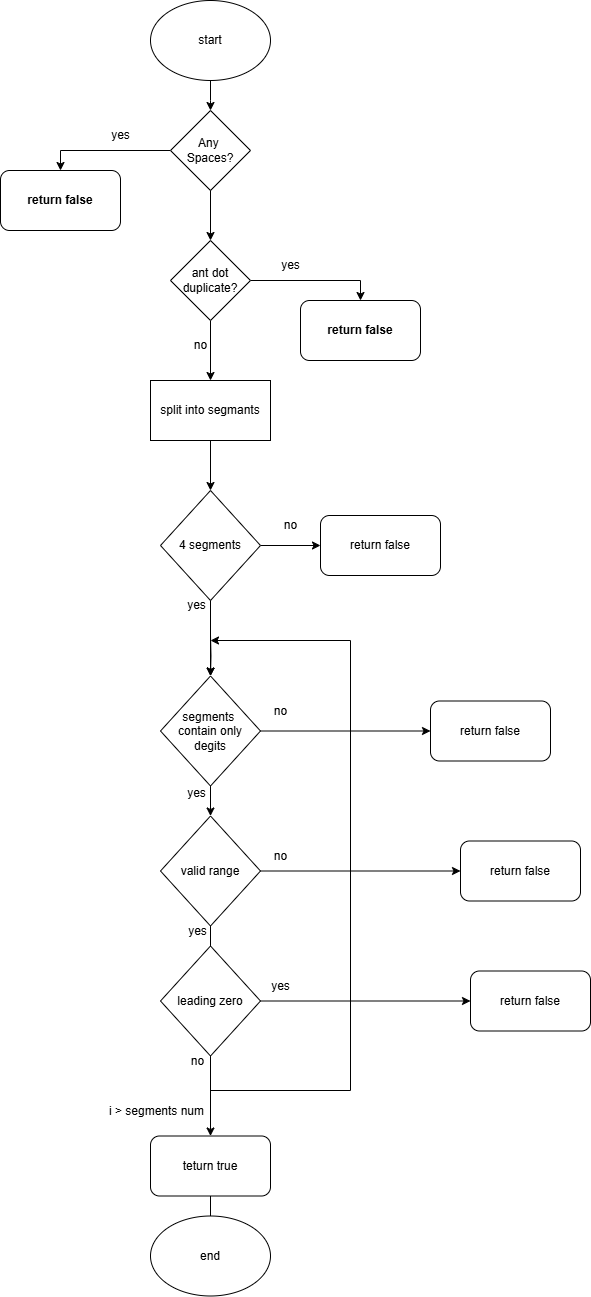

The diagram above was exported from draw.io. Its source (the exported page's mxGraphModel, read from the mxfile embedded in the PNG):
<mxGraphModel dx="1354" dy="1653" grid="1" gridSize="10" guides="1" tooltips="1" connect="1" arrows="1" fold="1" page="1" pageScale="1" pageWidth="850" pageHeight="1100" math="0" shadow="0">
  <root>
    <mxCell id="0" />
    <mxCell id="1" parent="0" />
    <mxCell id="tkl7cVcj9_UirousBmzL-3" value="" style="edgeStyle=orthogonalEdgeStyle;rounded=0;orthogonalLoop=1;jettySize=auto;html=1;" edge="1" parent="1" source="tkl7cVcj9_UirousBmzL-1">
      <mxGeometry relative="1" as="geometry">
        <mxPoint x="380" y="70" as="targetPoint" />
      </mxGeometry>
    </mxCell>
    <mxCell id="tkl7cVcj9_UirousBmzL-1" value="start" style="ellipse;whiteSpace=wrap;html=1;" vertex="1" parent="1">
      <mxGeometry x="320" y="-40" width="120" height="80" as="geometry" />
    </mxCell>
    <mxCell id="tkl7cVcj9_UirousBmzL-7" style="edgeStyle=orthogonalEdgeStyle;rounded=0;orthogonalLoop=1;jettySize=auto;html=1;entryX=0.5;entryY=0;entryDx=0;entryDy=0;" edge="1" parent="1" source="tkl7cVcj9_UirousBmzL-4" target="tkl7cVcj9_UirousBmzL-5">
      <mxGeometry relative="1" as="geometry" />
    </mxCell>
    <mxCell id="tkl7cVcj9_UirousBmzL-9" value="" style="edgeStyle=orthogonalEdgeStyle;rounded=0;orthogonalLoop=1;jettySize=auto;html=1;" edge="1" parent="1" source="tkl7cVcj9_UirousBmzL-30" target="tkl7cVcj9_UirousBmzL-8">
      <mxGeometry relative="1" as="geometry" />
    </mxCell>
    <mxCell id="tkl7cVcj9_UirousBmzL-4" value="Any&amp;nbsp;&lt;div&gt;Spaces?&lt;/div&gt;" style="rhombus;whiteSpace=wrap;html=1;" vertex="1" parent="1">
      <mxGeometry x="340" y="70" width="80" height="80" as="geometry" />
    </mxCell>
    <mxCell id="tkl7cVcj9_UirousBmzL-5" value="return false" style="rounded=1;whiteSpace=wrap;html=1;fontStyle=1" vertex="1" parent="1">
      <mxGeometry x="170" y="130" width="120" height="60" as="geometry" />
    </mxCell>
    <mxCell id="tkl7cVcj9_UirousBmzL-11" value="" style="edgeStyle=orthogonalEdgeStyle;rounded=0;orthogonalLoop=1;jettySize=auto;html=1;" edge="1" parent="1" source="tkl7cVcj9_UirousBmzL-8" target="tkl7cVcj9_UirousBmzL-10">
      <mxGeometry relative="1" as="geometry" />
    </mxCell>
    <mxCell id="tkl7cVcj9_UirousBmzL-8" value="split into segmants" style="rounded=0;whiteSpace=wrap;html=1;" vertex="1" parent="1">
      <mxGeometry x="320" y="340" width="120" height="60" as="geometry" />
    </mxCell>
    <mxCell id="tkl7cVcj9_UirousBmzL-13" value="" style="edgeStyle=orthogonalEdgeStyle;rounded=0;orthogonalLoop=1;jettySize=auto;html=1;" edge="1" parent="1" target="tkl7cVcj9_UirousBmzL-12">
      <mxGeometry relative="1" as="geometry">
        <mxPoint x="380" y="594.5" as="sourcePoint" />
      </mxGeometry>
    </mxCell>
    <mxCell id="tkl7cVcj9_UirousBmzL-15" style="edgeStyle=orthogonalEdgeStyle;rounded=0;orthogonalLoop=1;jettySize=auto;html=1;" edge="1" parent="1" source="tkl7cVcj9_UirousBmzL-10" target="tkl7cVcj9_UirousBmzL-14">
      <mxGeometry relative="1" as="geometry" />
    </mxCell>
    <mxCell id="tkl7cVcj9_UirousBmzL-10" value="4 segments" style="rhombus;whiteSpace=wrap;html=1;" vertex="1" parent="1">
      <mxGeometry x="330" y="450" width="100" height="110" as="geometry" />
    </mxCell>
    <mxCell id="tkl7cVcj9_UirousBmzL-17" value="" style="edgeStyle=orthogonalEdgeStyle;rounded=0;orthogonalLoop=1;jettySize=auto;html=1;" edge="1" parent="1" source="tkl7cVcj9_UirousBmzL-12" target="tkl7cVcj9_UirousBmzL-16">
      <mxGeometry relative="1" as="geometry" />
    </mxCell>
    <mxCell id="tkl7cVcj9_UirousBmzL-19" value="" style="edgeStyle=orthogonalEdgeStyle;rounded=0;orthogonalLoop=1;jettySize=auto;html=1;" edge="1" parent="1" source="tkl7cVcj9_UirousBmzL-12" target="tkl7cVcj9_UirousBmzL-18">
      <mxGeometry relative="1" as="geometry">
        <mxPoint x="490" y="785" as="targetPoint" />
      </mxGeometry>
    </mxCell>
    <mxCell id="tkl7cVcj9_UirousBmzL-12" value="segments&amp;nbsp;&lt;div&gt;contain only degits&lt;/div&gt;" style="rhombus;whiteSpace=wrap;html=1;" vertex="1" parent="1">
      <mxGeometry x="330" y="635.5" width="100" height="110" as="geometry" />
    </mxCell>
    <mxCell id="tkl7cVcj9_UirousBmzL-14" value="return false" style="rounded=1;whiteSpace=wrap;html=1;" vertex="1" parent="1">
      <mxGeometry x="490" y="475" width="120" height="60" as="geometry" />
    </mxCell>
    <mxCell id="tkl7cVcj9_UirousBmzL-21" value="" style="edgeStyle=orthogonalEdgeStyle;rounded=0;orthogonalLoop=1;jettySize=auto;html=1;" edge="1" parent="1" source="tkl7cVcj9_UirousBmzL-16" target="tkl7cVcj9_UirousBmzL-20">
      <mxGeometry relative="1" as="geometry">
        <mxPoint x="490" y="925" as="targetPoint" />
      </mxGeometry>
    </mxCell>
    <mxCell id="tkl7cVcj9_UirousBmzL-24" value="" style="edgeStyle=orthogonalEdgeStyle;rounded=0;orthogonalLoop=1;jettySize=auto;html=1;" edge="1" parent="1" source="tkl7cVcj9_UirousBmzL-16" target="tkl7cVcj9_UirousBmzL-23">
      <mxGeometry relative="1" as="geometry" />
    </mxCell>
    <mxCell id="tkl7cVcj9_UirousBmzL-16" value="valid range" style="rhombus;whiteSpace=wrap;html=1;" vertex="1" parent="1">
      <mxGeometry x="330" y="775.5" width="100" height="110" as="geometry" />
    </mxCell>
    <mxCell id="tkl7cVcj9_UirousBmzL-18" value="return false" style="rounded=1;whiteSpace=wrap;html=1;" vertex="1" parent="1">
      <mxGeometry x="600" y="660.5" width="120" height="60" as="geometry" />
    </mxCell>
    <mxCell id="tkl7cVcj9_UirousBmzL-20" value="return false" style="rounded=1;whiteSpace=wrap;html=1;" vertex="1" parent="1">
      <mxGeometry x="630" y="800.5" width="120" height="60" as="geometry" />
    </mxCell>
    <mxCell id="tkl7cVcj9_UirousBmzL-22" value="end" style="ellipse;whiteSpace=wrap;html=1;" vertex="1" parent="1">
      <mxGeometry x="320" y="1175.5" width="120" height="80" as="geometry" />
    </mxCell>
    <mxCell id="tkl7cVcj9_UirousBmzL-25" value="" style="edgeStyle=orthogonalEdgeStyle;rounded=0;orthogonalLoop=1;jettySize=auto;html=1;" edge="1" parent="1" source="tkl7cVcj9_UirousBmzL-23">
      <mxGeometry relative="1" as="geometry">
        <mxPoint x="380" y="1145.5" as="targetPoint" />
      </mxGeometry>
    </mxCell>
    <mxCell id="tkl7cVcj9_UirousBmzL-23" value="teturn true" style="rounded=1;whiteSpace=wrap;html=1;" vertex="1" parent="1">
      <mxGeometry x="320" y="1095.5" width="120" height="60" as="geometry" />
    </mxCell>
    <mxCell id="tkl7cVcj9_UirousBmzL-26" value="yes" style="text;html=1;align=center;verticalAlign=middle;resizable=0;points=[];autosize=1;strokeColor=none;fillColor=none;" vertex="1" parent="1">
      <mxGeometry x="270" y="80" width="40" height="30" as="geometry" />
    </mxCell>
    <mxCell id="tkl7cVcj9_UirousBmzL-27" value="no" style="text;html=1;align=center;verticalAlign=middle;resizable=0;points=[];autosize=1;strokeColor=none;fillColor=none;" vertex="1" parent="1">
      <mxGeometry x="440" y="470" width="40" height="30" as="geometry" />
    </mxCell>
    <mxCell id="tkl7cVcj9_UirousBmzL-28" value="no" style="text;html=1;align=center;verticalAlign=middle;resizable=0;points=[];autosize=1;strokeColor=none;fillColor=none;" vertex="1" parent="1">
      <mxGeometry x="430" y="655.5" width="40" height="30" as="geometry" />
    </mxCell>
    <mxCell id="tkl7cVcj9_UirousBmzL-29" value="no" style="text;html=1;align=center;verticalAlign=middle;resizable=0;points=[];autosize=1;strokeColor=none;fillColor=none;" vertex="1" parent="1">
      <mxGeometry x="430" y="800.5" width="40" height="30" as="geometry" />
    </mxCell>
    <mxCell id="tkl7cVcj9_UirousBmzL-31" value="" style="edgeStyle=orthogonalEdgeStyle;rounded=0;orthogonalLoop=1;jettySize=auto;html=1;" edge="1" parent="1" source="tkl7cVcj9_UirousBmzL-4" target="tkl7cVcj9_UirousBmzL-30">
      <mxGeometry relative="1" as="geometry">
        <mxPoint x="380" y="150" as="sourcePoint" />
        <mxPoint x="380" y="390" as="targetPoint" />
      </mxGeometry>
    </mxCell>
    <mxCell id="tkl7cVcj9_UirousBmzL-33" style="edgeStyle=orthogonalEdgeStyle;rounded=0;orthogonalLoop=1;jettySize=auto;html=1;entryX=0.5;entryY=0;entryDx=0;entryDy=0;" edge="1" parent="1" source="tkl7cVcj9_UirousBmzL-30" target="tkl7cVcj9_UirousBmzL-32">
      <mxGeometry relative="1" as="geometry" />
    </mxCell>
    <mxCell id="tkl7cVcj9_UirousBmzL-30" value="ant dot duplicate?" style="rhombus;whiteSpace=wrap;html=1;" vertex="1" parent="1">
      <mxGeometry x="340" y="200" width="80" height="80" as="geometry" />
    </mxCell>
    <mxCell id="tkl7cVcj9_UirousBmzL-32" value="return false" style="rounded=1;whiteSpace=wrap;html=1;fontStyle=1" vertex="1" parent="1">
      <mxGeometry x="470" y="260" width="120" height="60" as="geometry" />
    </mxCell>
    <mxCell id="tkl7cVcj9_UirousBmzL-34" value="yes" style="text;html=1;align=center;verticalAlign=middle;resizable=0;points=[];autosize=1;strokeColor=none;fillColor=none;" vertex="1" parent="1">
      <mxGeometry x="440" y="210" width="40" height="30" as="geometry" />
    </mxCell>
    <mxCell id="tkl7cVcj9_UirousBmzL-35" value="no" style="text;html=1;align=center;verticalAlign=middle;resizable=0;points=[];autosize=1;strokeColor=none;fillColor=none;" vertex="1" parent="1">
      <mxGeometry x="350" y="290" width="40" height="30" as="geometry" />
    </mxCell>
    <mxCell id="tkl7cVcj9_UirousBmzL-36" value="yes" style="text;html=1;align=center;verticalAlign=middle;resizable=0;points=[];autosize=1;strokeColor=none;fillColor=none;" vertex="1" parent="1">
      <mxGeometry x="346" y="550" width="40" height="30" as="geometry" />
    </mxCell>
    <mxCell id="tkl7cVcj9_UirousBmzL-37" value="yes" style="text;html=1;align=center;verticalAlign=middle;resizable=0;points=[];autosize=1;strokeColor=none;fillColor=none;" vertex="1" parent="1">
      <mxGeometry x="346" y="737.5" width="40" height="30" as="geometry" />
    </mxCell>
    <mxCell id="tkl7cVcj9_UirousBmzL-38" value="yes" style="text;html=1;align=center;verticalAlign=middle;resizable=0;points=[];autosize=1;strokeColor=none;fillColor=none;" vertex="1" parent="1">
      <mxGeometry x="347" y="875.5" width="40" height="30" as="geometry" />
    </mxCell>
    <mxCell id="tkl7cVcj9_UirousBmzL-41" value="" style="edgeStyle=orthogonalEdgeStyle;rounded=0;orthogonalLoop=1;jettySize=auto;html=1;entryX=0.5;entryY=0;entryDx=0;entryDy=0;" edge="1" parent="1" source="tkl7cVcj9_UirousBmzL-10" target="tkl7cVcj9_UirousBmzL-12">
      <mxGeometry relative="1" as="geometry">
        <mxPoint x="380" y="560" as="sourcePoint" />
        <mxPoint x="380" y="579" as="targetPoint" />
      </mxGeometry>
    </mxCell>
    <mxCell id="tkl7cVcj9_UirousBmzL-45" style="edgeStyle=orthogonalEdgeStyle;rounded=0;orthogonalLoop=1;jettySize=auto;html=1;" edge="1" parent="1" source="tkl7cVcj9_UirousBmzL-42" target="tkl7cVcj9_UirousBmzL-44">
      <mxGeometry relative="1" as="geometry" />
    </mxCell>
    <mxCell id="tkl7cVcj9_UirousBmzL-42" value="leading zero" style="rhombus;whiteSpace=wrap;html=1;" vertex="1" parent="1">
      <mxGeometry x="330" y="905.5" width="100" height="110" as="geometry" />
    </mxCell>
    <mxCell id="tkl7cVcj9_UirousBmzL-44" value="return false" style="rounded=1;whiteSpace=wrap;html=1;" vertex="1" parent="1">
      <mxGeometry x="640" y="930.5" width="120" height="60" as="geometry" />
    </mxCell>
    <mxCell id="tkl7cVcj9_UirousBmzL-46" value="yes" style="text;html=1;align=center;verticalAlign=middle;resizable=0;points=[];autosize=1;strokeColor=none;fillColor=none;" vertex="1" parent="1">
      <mxGeometry x="430" y="930.5" width="40" height="30" as="geometry" />
    </mxCell>
    <mxCell id="tkl7cVcj9_UirousBmzL-48" value="" style="edgeStyle=orthogonalEdgeStyle;rounded=0;orthogonalLoop=1;jettySize=auto;html=1;" edge="1" parent="1" source="tkl7cVcj9_UirousBmzL-47">
      <mxGeometry relative="1" as="geometry">
        <mxPoint x="380" y="600" as="targetPoint" />
        <Array as="points">
          <mxPoint x="380" y="1050" />
          <mxPoint x="520" y="1050" />
          <mxPoint x="520" y="600" />
        </Array>
      </mxGeometry>
    </mxCell>
    <mxCell id="tkl7cVcj9_UirousBmzL-47" value="i &amp;gt; segments num" style="text;html=1;align=center;verticalAlign=middle;resizable=0;points=[];autosize=1;strokeColor=none;fillColor=none;" vertex="1" parent="1">
      <mxGeometry x="266" y="1055.5" width="120" height="30" as="geometry" />
    </mxCell>
    <mxCell id="tkl7cVcj9_UirousBmzL-50" value="no" style="text;html=1;align=center;verticalAlign=middle;resizable=0;points=[];autosize=1;strokeColor=none;fillColor=none;" vertex="1" parent="1">
      <mxGeometry x="347" y="1005.5" width="40" height="30" as="geometry" />
    </mxCell>
  </root>
</mxGraphModel>